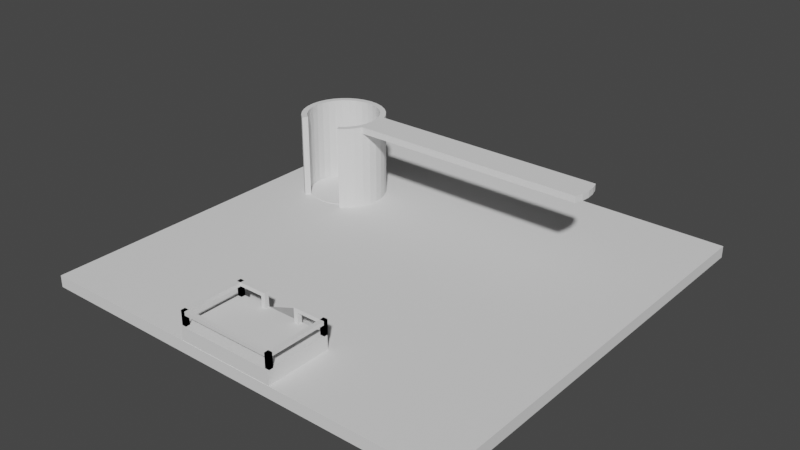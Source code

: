 # Source: testPlatformMovement.blend  (saved by Blender 2.81.16; exported with 4.5.12 LTS)
import bpy
from mathutils import Matrix  # noqa: F401  (used for matrix-valued properties, if any)

bpy.ops.wm.read_factory_settings(use_empty=True)
scene = bpy.context.scene
scene.name = 'Scene'

# ---- collections
col_collection = bpy.data.collections.new('Collection'); scene.collection.children.link(col_collection)

# ---- world
world_world = bpy.data.worlds.new('World'); scene.world = world_world
world_world.use_nodes = True; world_world.node_tree.nodes.clear()
_N = world_world.node_tree.nodes; _L = world_world.node_tree.links
n0 = _N.new('ShaderNodeOutputWorld'); n0.name = 'World Output'; n0.location = (300, 300)
n1 = _N.new('ShaderNodeBackground'); n1.name = 'Background'; n1.location = (10, 300)
n1.inputs[0].default_value = (0.05088, 0.05088, 0.05088, 1.0)
_L.new(n1.outputs[0], n0.inputs[0])
n0.is_active_output = True
world_world.color = (0.05088, 0.05088, 0.05088)
world_world.use_sun_shadow = False
world_world.sun_shadow_jitter_overblur = 0.0

# ---- meshes
me_plane = bpy.data.meshes.new('Plane')
me_plane.from_pydata([(-1.0, -1.0, 0.0), (1.0, -1.0, 0.0), (-1.0, 1.0, 0.0), (1.0, 1.0, 0.0), (-1.0, 1.0, -2.748), (-1.0, -1.0, -2.748), (1.0, -1.0, -2.748), (1.0, 1.0, -2.748), (-1.0, 1.0, 0.0), (-1.0, -1.0, 0.0), (1.0, -1.0, 0.0), (1.0, 1.0, 0.0), (-1.0, 1.0, -2.748), (-1.0, -1.0, -2.748), (1.0, -1.0, -2.748), (1.0, 1.0, -2.748)], [], [(0, 1, 3, 2), (5, 4, 7, 6), (0, 9, 10, 1), (3, 11, 8, 2), (6, 14, 13, 5), (4, 12, 15, 7), (11, 15, 12, 8), (9, 13, 14, 10), (10, 14, 15, 11), (8, 12, 13, 9), (7, 15, 14, 6), (5, 13, 12, 4), (1, 10, 11, 3), (2, 8, 9, 0)])
_uv = me_plane.uv_layers.new(name='UVMap')
_uv.uv.foreach_set('vector', [0.0, 0.0, 1.0, 0.0, 1.0, 1.0, 0.0, 1.0, 0.0, 0.0, 0.0, 1.0, 1.0, 1.0, 1.0, 0.0, 0.0, 0.0, 0.0, 0.0, 1.0, 0.0, 1.0, 0.0, 1.0, 1.0, 1.0, 1.0, 0.0, 1.0, 0.0, 1.0, 1.0, 0.0, 1.0, 0.0, 0.0, 0.0, 0.0, 0.0, 0.0, 1.0, 0.0, 1.0, 1.0, 1.0, 1.0, 1.0, 1.0, 1.0, 1.0, 1.0, 0.0, 1.0, 0.0, 1.0, 0.0, 0.0, 0.0, 0.0, 1.0, 0.0, 1.0, 0.0, 1.0, 0.0, 1.0, 0.0, 1.0, 1.0, 1.0, 1.0, 0.0, 1.0, 0.0, 1.0, 0.0, 0.0, 0.0, 0.0, 1.0, 1.0, 1.0, 1.0, 1.0, 0.0, 1.0, 0.0, 0.0, 0.0, 0.0, 0.0, 0.0, 1.0, 0.0, 1.0, 1.0, 0.0, 1.0, 0.0, 1.0, 1.0, 1.0, 1.0, 0.0, 1.0, 0.0, 1.0, 0.0, 0.0, 0.0, 0.0])
me_plane.use_remesh_fix_poles = True
me_plane.use_remesh_preserve_attributes = False
me_plane.use_mirror_vertex_groups = False
me_plane.update()
me_cube_002 = bpy.data.meshes.new('Cube.002')
me_cube_002.from_pydata([(11.48, -49.93, 0.0), (11.48, -49.93, 3.269), (11.48, -34.66, 0.0), (11.48, -34.66, 3.269), (-11.48, -49.93, 0.0), (-11.48, -49.93, 3.269), (-11.48, -34.66, 0.0), (-11.48, -34.66, 3.269), (-3.826, -34.66, 0.0), (3.826, -34.66, 0.0), (3.826, -34.66, 3.269), (-3.826, -34.66, 3.269), (3.826, -49.93, 0.0), (-3.826, -49.93, 0.0), (-3.826, -49.93, 3.269), (3.826, -49.93, 3.269), (-3.826, -28.35, 0.0), (3.826, -28.35, 0.0)], [], [(0, 2, 3, 1), (8, 6, 7, 11), (6, 4, 5, 7), (12, 0, 1, 15), (8, 13, 4, 6), (10, 15, 1, 3), (7, 5, 14, 11), (11, 14, 15, 10), (2, 0, 12, 9), (9, 12, 13, 8), (4, 13, 14, 5), (13, 12, 15, 14), (2, 9, 10, 3), (9, 10, 11, 8), (8, 16, 17, 9), (10, 17, 16, 11), (10, 9, 17), (16, 8, 11)])
_uv = me_cube_002.uv_layers.new(name='UVMap')
_uv.uv.foreach_set('vector', [0.375, 0.0, 0.375, 0.25, 0.625, 0.25, 0.625, 0.0, 0.375, 0.4167, 0.375, 0.5, 0.625, 0.5, 0.625, 0.4167, 0.375, 0.5, 0.375, 0.75, 0.625, 0.75, 0.625, 0.5, 0.375, 0.9167, 0.375, 1.0, 0.625, 1.0, 0.625, 0.9167, 0.2917, 0.5, 0.2917, 0.75, 0.375, 0.75, 0.375, 0.5, 0.7917, 0.5, 0.7917, 0.75, 0.875, 0.75, 0.875, 0.5, 0.625, 0.5, 0.625, 0.75, 0.7083, 0.75, 0.7083, 0.5, 0.7083, 0.5, 0.7083, 0.75, 0.7917, 0.75, 0.7917, 0.5, 0.125, 0.5, 0.125, 0.75, 0.2083, 0.75, 0.2083, 0.5, 0.2083, 0.5, 0.2083, 0.75, 0.2917, 0.75, 0.2917, 0.5, 0.375, 0.75, 0.375, 0.8333, 0.625, 0.8333, 0.625, 0.75, 0.375, 0.8333, 0.375, 0.9167, 0.625, 0.9167, 0.625, 0.8333, 0.375, 0.25, 0.375, 0.3333, 0.625, 0.3333, 0.625, 0.25, 0.375, 0.3333, 0.625, 0.3333, 0.625, 0.4167, 0.375, 0.4167, 0.375, 0.4167, 0.375, 0.4167, 0.375, 0.3333, 0.375, 0.3333, 0.625, 0.3333, 0.375, 0.3333, 0.375, 0.4167, 0.625, 0.4167, 0.0, 0.0, 0.0, 0.0, 0.0, 0.0, 0.0, 0.0, 0.0, 0.0, 0.0, 0.0])
me_cube_002.use_remesh_fix_poles = True
me_cube_002.use_remesh_preserve_attributes = False
me_cube_002.use_mirror_vertex_groups = False
me_cube_002.update()
me_cube_003 = bpy.data.meshes.new('Cube.003')
me_cube_003.from_pydata([(11.54, 7.53, 0.0), (11.54, 7.53, 3.302), (11.54, 6.531, 0.0), (11.54, 6.531, 3.302), (10.54, 7.53, 0.0), (10.54, 7.53, 3.302), (10.54, 6.531, 0.0), (10.54, 6.531, 3.302), (11.54, 7.53, 2.444), (11.54, 6.531, 2.444), (10.54, 6.531, 2.444), (10.54, 7.53, 2.444), (-11.54, 7.53, 0.0), (-11.54, 7.53, 3.302), (-11.54, 6.531, 0.0), (-11.54, 6.531, 3.302), (-10.54, 7.53, 0.0), (-10.54, 7.53, 3.302), (-10.54, 6.531, 0.0), (-10.54, 6.531, 3.302), (-11.54, 7.53, 2.444), (-11.54, 6.531, 2.444), (-10.54, 6.531, 2.444), (-10.54, 7.53, 2.444), (11.54, -7.53, 0.0), (11.54, -7.53, 3.302), (11.54, -6.531, 0.0), (11.54, -6.531, 3.302), (10.54, -7.53, 0.0), (10.54, -7.53, 3.302), (10.54, -6.531, 0.0), (10.54, -6.531, 3.302), (11.54, -7.53, 2.444), (11.54, -6.531, 2.444), (10.54, -6.531, 2.444), (10.54, -7.53, 2.444), (-11.54, -7.53, 0.0), (-11.54, -7.53, 3.302), (-11.54, -6.531, 0.0), (-11.54, -6.531, 3.302), (-10.54, -7.53, 0.0), (-10.54, -7.53, 3.302), (-10.54, -6.531, 0.0), (-10.54, -6.531, 3.302), (-11.54, -7.53, 2.444), (-11.54, -6.531, 2.444), (-10.54, -6.531, 2.444), (-10.54, -7.53, 2.444), (4.872, 7.53, 0.0), (4.872, 7.53, 3.302), (4.872, 6.531, 0.0), (4.872, 6.531, 3.302), (3.873, 7.53, 0.0), (3.873, 7.53, 3.302), (3.873, 6.531, 0.0), (3.873, 6.531, 3.302), (4.872, 7.53, 2.444), (4.872, 6.531, 2.444), (3.873, 6.531, 2.444), (3.873, 7.53, 2.444), (-11.54, 7.53, 0.0), (-11.54, 7.53, 3.302), (-11.54, 6.531, 0.0), (-11.54, 6.531, 3.302), (-10.54, 7.53, 0.0), (-10.54, 7.53, 3.302), (-10.54, 6.531, 0.0), (-10.54, 6.531, 3.302), (-11.54, 7.53, 2.444), (-11.54, 6.531, 2.444), (-10.54, 6.531, 2.444), (-10.54, 7.53, 2.444), (11.54, 7.53, 0.0), (11.54, 7.53, 3.302), (11.54, 6.531, 0.0), (11.54, 6.531, 3.302), (10.54, 7.53, 0.0), (10.54, 7.53, 3.302), (10.54, 6.531, 0.0), (10.54, 6.531, 3.302), (11.54, 7.53, 2.444), (11.54, 6.531, 2.444), (10.54, 6.531, 2.444), (10.54, 7.53, 2.444), (-11.54, -7.53, 0.0), (-11.54, -7.53, 3.302), (-11.54, -6.531, 0.0), (-11.54, -6.531, 3.302), (-10.54, -7.53, 0.0), (-10.54, -7.53, 3.302), (-10.54, -6.531, 0.0), (-10.54, -6.531, 3.302), (-11.54, -7.53, 2.444), (-11.54, -6.531, 2.444), (-10.54, -6.531, 2.444), (-10.54, -7.53, 2.444), (11.54, -7.53, 0.0), (11.54, -7.53, 3.302), (11.54, -6.531, 0.0), (11.54, -6.531, 3.302), (10.54, -7.53, 0.0), (10.54, -7.53, 3.302), (10.54, -6.531, 0.0), (10.54, -6.531, 3.302), (11.54, -7.53, 2.444), (11.54, -6.531, 2.444), (10.54, -6.531, 2.444), (10.54, -7.53, 2.444), (-4.872, 7.53, 0.0), (-4.872, 7.53, 3.302), (-4.872, 6.531, 0.0), (-4.872, 6.531, 3.302), (-3.873, 7.53, 0.0), (-3.873, 7.53, 3.302), (-3.873, 6.531, 0.0), (-3.873, 6.531, 3.302), (-4.872, 7.53, 2.444), (-4.872, 6.531, 2.444), (-3.873, 6.531, 2.444), (-3.873, 7.53, 2.444)], [], [(8, 1, 3, 9), (22, 94, 91, 19), (10, 7, 51, 57), (11, 5, 1, 8), (2, 6, 4, 0), (7, 3, 1, 5), (4, 11, 8, 0), (6, 10, 11, 4), (2, 9, 10, 6), (0, 8, 9, 2), (20, 21, 15, 13), (79, 103, 99, 75), (23, 20, 13, 17), (14, 12, 16, 18), (19, 17, 13, 15), (16, 12, 20, 23), (18, 16, 23, 22), (14, 18, 22, 21), (12, 14, 21, 20), (32, 33, 27, 25), (70, 94, 93, 69), (69, 93, 87, 63), (35, 32, 25, 29), (26, 24, 28, 30), (31, 29, 25, 27), (28, 24, 32, 35), (30, 28, 35, 34), (26, 30, 34, 33), (24, 26, 33, 32), (44, 37, 39, 45), (95, 94, 106, 107), (67, 63, 87, 91), (47, 41, 37, 44), (38, 42, 40, 36), (43, 39, 37, 41), (40, 47, 44, 36), (42, 46, 47, 40), (38, 45, 46, 42), (36, 44, 45, 38), (10, 57, 56, 11), (57, 51, 55, 58), (58, 55, 53, 59), (59, 53, 49, 56), (50, 54, 52, 48), (55, 51, 49, 53), (52, 59, 56, 48), (54, 58, 59, 52), (50, 57, 58, 54), (48, 56, 57, 50), (5, 11, 56, 49), (7, 5, 49, 51), (68, 69, 63, 61), (46, 106, 103, 43), (70, 117, 111, 67), (71, 68, 61, 65), (62, 60, 64, 66), (67, 65, 61, 63), (64, 60, 68, 71), (66, 64, 71, 70), (62, 66, 70, 69), (60, 62, 69, 68), (80, 73, 75, 81), (81, 75, 99, 105), (82, 79, 77, 83), (83, 77, 73, 80), (74, 78, 76, 72), (79, 75, 73, 77), (76, 83, 80, 72), (78, 82, 83, 76), (74, 81, 82, 78), (72, 80, 81, 74), (92, 85, 87, 93), (34, 31, 79, 82), (82, 81, 105, 106), (95, 89, 85, 92), (86, 90, 88, 84), (91, 87, 85, 89), (88, 95, 92, 84), (90, 94, 95, 88), (86, 93, 94, 90), (84, 92, 93, 86), (104, 105, 99, 97), (89, 101, 103, 91), (95, 107, 101, 89), (107, 104, 97, 101), (98, 96, 100, 102), (103, 101, 97, 99), (100, 96, 104, 107), (102, 100, 107, 106), (98, 102, 106, 105), (96, 98, 105, 104), (70, 71, 116, 117), (117, 118, 115, 111), (118, 119, 113, 115), (119, 116, 109, 113), (110, 108, 112, 114), (115, 113, 109, 111), (112, 108, 116, 119), (114, 112, 119, 118), (110, 114, 118, 117), (108, 110, 117, 116), (65, 109, 116, 71), (67, 111, 109, 65)])
_uv = me_cube_003.uv_layers.new(name='UVMap')
_uv.uv.foreach_set('vector', [0.56, 0.0, 0.625, 0.0, 0.625, 0.25, 0.56, 0.25, 0.0, 0.0, 0.0, 0.0, 0.0, 0.0, 0.0, 0.0, 0.56, 0.5, 0.625, 0.5, 0.625, 0.25, 0.56, 0.25, 0.56, 0.75, 0.625, 0.75, 0.625, 1.0, 0.56, 1.0, 0.125, 0.5, 0.375, 0.5, 0.375, 0.75, 0.125, 0.75, 0.625, 0.5, 0.875, 0.5, 0.875, 0.75, 0.625, 0.75, 0.375, 0.75, 0.56, 0.75, 0.56, 1.0, 0.375, 1.0, 0.375, 0.5, 0.56, 0.5, 0.56, 0.75, 0.375, 0.75, 0.375, 0.25, 0.56, 0.25, 0.56, 0.5, 0.375, 0.5, 0.375, 0.0, 0.56, 0.0, 0.56, 0.25, 0.375, 0.25, 0.56, 0.0, 0.56, 0.25, 0.625, 0.25, 0.625, 0.0, 0.625, 0.5, 0.625, 0.5, 0.875, 0.5, 0.625, 0.25, 0.56, 0.75, 0.56, 1.0, 0.625, 1.0, 0.625, 0.75, 0.125, 0.5, 0.125, 0.75, 0.375, 0.75, 0.375, 0.5, 0.625, 0.5, 0.625, 0.75, 0.875, 0.75, 0.875, 0.5, 0.375, 0.75, 0.375, 1.0, 0.56, 1.0, 0.56, 0.75, 0.375, 0.5, 0.375, 0.75, 0.56, 0.75, 0.56, 0.5, 0.375, 0.25, 0.375, 0.5, 0.56, 0.5, 0.56, 0.25, 0.375, 0.0, 0.375, 0.25, 0.56, 0.25, 0.56, 0.0, 0.56, 0.0, 0.56, 0.25, 0.625, 0.25, 0.625, 0.0, 0.56, 0.5, 0.56, 0.5, 0.56, 0.25, 0.56, 0.25, 0.56, 0.25, 0.56, 0.25, 0.625, 0.25, 0.625, 0.25, 0.56, 0.75, 0.56, 1.0, 0.625, 1.0, 0.625, 0.75, 0.125, 0.5, 0.125, 0.75, 0.375, 0.75, 0.375, 0.5, 0.625, 0.5, 0.625, 0.75, 0.875, 0.75, 0.875, 0.5, 0.375, 0.75, 0.375, 1.0, 0.56, 1.0, 0.56, 0.75, 0.375, 0.5, 0.375, 0.75, 0.56, 0.75, 0.56, 0.5, 0.375, 0.25, 0.375, 0.5, 0.56, 0.5, 0.56, 0.25, 0.375, 0.0, 0.375, 0.25, 0.56, 0.25, 0.56, 0.0, 0.56, 0.0, 0.625, 0.0, 0.625, 0.25, 0.56, 0.25, 0.56, 0.75, 0.56, 0.5, 0.56, 0.5, 0.56, 0.75, 0.625, 0.5, 0.625, 0.25, 0.875, 0.5, 0.625, 0.5, 0.56, 0.75, 0.625, 0.75, 0.625, 1.0, 0.56, 1.0, 0.125, 0.5, 0.375, 0.5, 0.375, 0.75, 0.125, 0.75, 0.625, 0.5, 0.875, 0.5, 0.875, 0.75, 0.625, 0.75, 0.375, 0.75, 0.56, 0.75, 0.56, 1.0, 0.375, 1.0, 0.375, 0.5, 0.56, 0.5, 0.56, 0.75, 0.375, 0.75, 0.375, 0.25, 0.56, 0.25, 0.56, 0.5, 0.375, 0.5, 0.375, 0.0, 0.56, 0.0, 0.56, 0.25, 0.375, 0.25, 0.56, 0.5, 0.56, 0.25, 0.56, 0.0, 0.56, 0.75, 0.56, 0.25, 0.625, 0.25, 0.625, 0.5, 0.56, 0.5, 0.56, 0.5, 0.625, 0.5, 0.625, 0.75, 0.56, 0.75, 0.56, 0.75, 0.625, 0.75, 0.625, 1.0, 0.56, 1.0, 0.125, 0.5, 0.375, 0.5, 0.375, 0.75, 0.125, 0.75, 0.625, 0.5, 0.875, 0.5, 0.875, 0.75, 0.625, 0.75, 0.375, 0.75, 0.56, 0.75, 0.56, 1.0, 0.375, 1.0, 0.375, 0.5, 0.56, 0.5, 0.56, 0.75, 0.375, 0.75, 0.375, 0.25, 0.56, 0.25, 0.56, 0.5, 0.375, 0.5, 0.375, 0.0, 0.56, 0.0, 0.56, 0.25, 0.375, 0.25, 0.625, 0.75, 0.56, 0.75, 0.56, 1.0, 0.625, 1.0, 0.625, 0.5, 0.625, 0.75, 0.875, 0.75, 0.625, 0.25, 0.56, 0.0, 0.56, 0.25, 0.625, 0.25, 0.625, 0.0, 0.0, 0.0, 0.0, 0.0, 0.0, 0.0, 0.0, 0.0, 0.56, 0.5, 0.56, 0.25, 0.625, 0.25, 0.625, 0.5, 0.56, 0.75, 0.56, 1.0, 0.625, 1.0, 0.625, 0.75, 0.125, 0.5, 0.125, 0.75, 0.375, 0.75, 0.375, 0.5, 0.625, 0.5, 0.625, 0.75, 0.875, 0.75, 0.875, 0.5, 0.375, 0.75, 0.375, 1.0, 0.56, 1.0, 0.56, 0.75, 0.375, 0.5, 0.375, 0.75, 0.56, 0.75, 0.56, 0.5, 0.375, 0.25, 0.375, 0.5, 0.56, 0.5, 0.56, 0.25, 0.375, 0.0, 0.375, 0.25, 0.56, 0.25, 0.56, 0.0, 0.56, 0.0, 0.625, 0.0, 0.625, 0.25, 0.56, 0.25, 0.56, 0.25, 0.625, 0.25, 0.625, 0.25, 0.56, 0.25, 0.56, 0.5, 0.625, 0.5, 0.625, 0.75, 0.56, 0.75, 0.56, 0.75, 0.625, 0.75, 0.625, 1.0, 0.56, 1.0, 0.125, 0.5, 0.375, 0.5, 0.375, 0.75, 0.125, 0.75, 0.625, 0.5, 0.875, 0.5, 0.875, 0.75, 0.625, 0.75, 0.375, 0.75, 0.56, 0.75, 0.56, 1.0, 0.375, 1.0, 0.375, 0.5, 0.56, 0.5, 0.56, 0.75, 0.375, 0.75, 0.375, 0.25, 0.56, 0.25, 0.56, 0.5, 0.375, 0.5, 0.375, 0.0, 0.56, 0.0, 0.56, 0.25, 0.375, 0.25, 0.56, 0.0, 0.625, 0.0, 0.625, 0.25, 0.56, 0.25, 0.0, 0.0, 0.0, 0.0, 0.625, 0.5, 0.56, 0.5, 0.56, 0.5, 0.56, 0.25, 0.56, 0.25, 0.56, 0.5, 0.56, 0.75, 0.625, 0.75, 0.625, 1.0, 0.56, 1.0, 0.125, 0.5, 0.375, 0.5, 0.375, 0.75, 0.125, 0.75, 0.625, 0.5, 0.875, 0.5, 0.875, 0.75, 0.625, 0.75, 0.375, 0.75, 0.56, 0.75, 0.56, 1.0, 0.375, 1.0, 0.375, 0.5, 0.56, 0.5, 0.56, 0.75, 0.375, 0.75, 0.375, 0.25, 0.56, 0.25, 0.56, 0.5, 0.375, 0.5, 0.375, 0.0, 0.56, 0.0, 0.56, 0.25, 0.375, 0.25, 0.56, 0.0, 0.56, 0.25, 0.625, 0.25, 0.625, 0.0, 0.625, 0.75, 0.625, 0.75, 0.625, 0.5, 0.625, 0.5, 0.56, 0.75, 0.56, 0.75, 0.625, 0.75, 0.625, 0.75, 0.56, 0.75, 0.56, 1.0, 0.625, 1.0, 0.625, 0.75, 0.125, 0.5, 0.125, 0.75, 0.375, 0.75, 0.375, 0.5, 0.625, 0.5, 0.625, 0.75, 0.875, 0.75, 0.875, 0.5, 0.375, 0.75, 0.375, 1.0, 0.56, 1.0, 0.56, 0.75, 0.375, 0.5, 0.375, 0.75, 0.56, 0.75, 0.56, 0.5, 0.375, 0.25, 0.375, 0.5, 0.56, 0.5, 0.56, 0.25, 0.375, 0.0, 0.375, 0.25, 0.56, 0.25, 0.56, 0.0, 0.56, 0.5, 0.56, 0.75, 0.56, 0.0, 0.56, 0.25, 0.56, 0.25, 0.56, 0.5, 0.625, 0.5, 0.625, 0.25, 0.56, 0.5, 0.56, 0.75, 0.625, 0.75, 0.625, 0.5, 0.56, 0.75, 0.56, 1.0, 0.625, 1.0, 0.625, 0.75, 0.125, 0.5, 0.125, 0.75, 0.375, 0.75, 0.375, 0.5, 0.625, 0.5, 0.625, 0.75, 0.875, 0.75, 0.875, 0.5, 0.375, 0.75, 0.375, 1.0, 0.56, 1.0, 0.56, 0.75, 0.375, 0.5, 0.375, 0.75, 0.56, 0.75, 0.56, 0.5, 0.375, 0.25, 0.375, 0.5, 0.56, 0.5, 0.56, 0.25, 0.375, 0.0, 0.375, 0.25, 0.56, 0.25, 0.56, 0.0, 0.625, 0.75, 0.625, 1.0, 0.56, 1.0, 0.56, 0.75, 0.625, 0.5, 0.625, 0.25, 0.875, 0.75, 0.625, 0.75])
me_cube_003.use_remesh_fix_poles = True
me_cube_003.use_remesh_preserve_attributes = False
me_cube_003.use_mirror_vertex_groups = False
me_cube_003.update()
me_cylinder = bpy.data.meshes.new('Cylinder')
me_cylinder.from_pydata([(-5.352e-08, 0.8598, 0.0), (-5.352e-08, 0.8598, 2.0), (0.1677, 0.8433, 0.0), (0.1677, 0.8433, 2.0), (0.329, 0.7944, 0.0), (0.329, 0.7944, 2.0), (0.4777, 0.7149, 0.0), (0.4777, 0.7149, 2.0), (0.608, 0.608, 0.0), (0.608, 0.608, 2.0), (0.7149, 0.4777, 0.0), (0.7149, 0.4777, 2.0), (0.7944, 0.329, 0.0), (0.7944, 0.329, 2.0), (0.8433, 0.1677, 0.0), (0.8433, 0.1677, 2.0), (0.8598, 5.399e-08, 0.0), (0.8598, 5.399e-08, 2.0), (0.8433, -0.1677, 0.0), (0.8433, -0.1677, 2.0), (0.7944, -0.329, 0.0), (0.7944, -0.329, 2.0), (0.7149, -0.4777, 0.0), (0.7149, -0.4777, 2.0), (0.608, -0.608, 0.0), (0.608, -0.608, 2.0), (0.4777, -0.7149, 0.0), (0.4777, -0.7149, 2.0), (-1.0, 9.656e-07, 1.845), (-0.9808, -0.1951, 1.845), (-0.9239, -0.3827, 1.845), (-0.8315, -0.5556, 1.845), (-0.7071, -0.7071, 1.845), (-0.5556, -0.8315, 1.845), (0.5556, -0.8315, 1.845), (0.7071, -0.7071, 1.845), (0.8315, -0.5556, 1.845), (0.9239, -0.3827, 1.845), (-0.4777, -0.7149, 0.0), (-0.4777, -0.7149, 2.0), (-0.608, -0.608, 0.0), (-0.608, -0.608, 2.0), (-0.7149, -0.4777, 0.0), (-0.7149, -0.4777, 2.0), (-0.7944, -0.329, 0.0), (-0.7944, -0.329, 2.0), (-0.8433, -0.1677, 0.0), (-0.8433, -0.1677, 2.0), (-0.8598, 8.376e-07, 0.0), (-0.8598, 8.376e-07, 2.0), (-0.8433, 0.1677, 0.0), (-0.8433, 0.1677, 2.0), (-0.7944, 0.329, 0.0), (-0.7944, 0.329, 2.0), (-0.7149, 0.4777, 0.0), (-0.7149, 0.4777, 2.0), (-0.608, 0.608, 0.0), (-0.608, 0.608, 2.0), (-0.4777, 0.7149, 0.0), (-0.4777, 0.7149, 2.0), (-0.329, 0.7944, 0.0), (-0.329, 0.7944, 2.0), (-0.1677, 0.8433, 0.0), (-0.1677, 0.8433, 2.0), (0.0, 1.0, 0.0), (0.1951, 0.9808, 0.0), (0.1951, 0.9808, 2.0), (0.0, 1.0, 2.0), (0.3827, 0.9239, 0.0), (0.3827, 0.9239, 2.0), (0.5556, 0.8315, 0.0), (0.5556, 0.8315, 2.0), (0.7071, 0.7071, 0.0), (0.7071, 0.7071, 2.0), (0.8315, 0.5556, 0.0), (0.8315, 0.5556, 2.0), (0.9239, 0.3827, 0.0), (0.9239, 0.3827, 2.0), (0.9808, 0.1951, 0.0), (0.9808, 0.1951, 2.0), (1.0, 7.55e-08, 0.0), (1.0, 7.55e-08, 2.0), (0.9808, -0.1951, 0.0), (0.9808, -0.1951, 2.0), (0.9239, -0.3827, 0.0), (0.9239, -0.3827, 2.0), (0.8315, -0.5556, 0.0), (0.8315, -0.5556, 2.0), (0.7071, -0.7071, 0.0), (0.7071, -0.7071, 2.0), (0.5556, -0.8315, 0.0), (0.5556, -0.8315, 2.0), (0.9808, -0.1951, 1.845), (1.0, 7.55e-08, 1.845), (0.9808, 0.1951, 1.845), (0.9239, 0.3827, 1.845), (0.8315, 0.5556, 1.845), (0.7071, 0.7071, 1.845), (0.5556, 0.8315, 1.845), (0.3827, 0.9239, 1.845), (0.1951, 0.9808, 1.845), (0.0, 1.0, 1.845), (-0.5556, -0.8315, 0.0), (-0.5556, -0.8315, 2.0), (-0.7071, -0.7071, 0.0), (-0.7071, -0.7071, 2.0), (-0.8315, -0.5556, 0.0), (-0.8315, -0.5556, 2.0), (-0.9239, -0.3827, 0.0), (-0.9239, -0.3827, 2.0), (-0.9808, -0.1951, 0.0), (-0.9808, -0.1951, 2.0), (-1.0, 9.656e-07, 0.0), (-1.0, 9.656e-07, 2.0), (-0.9808, 0.1951, 0.0), (-0.9808, 0.1951, 2.0), (-0.9239, 0.3827, 0.0), (-0.9239, 0.3827, 2.0), (-0.8315, 0.5556, 0.0), (-0.8315, 0.5556, 2.0), (-0.7071, 0.7071, 0.0), (-0.7071, 0.7071, 2.0), (-0.5556, 0.8315, 0.0), (-0.5556, 0.8315, 2.0), (-0.3827, 0.9239, 0.0), (-0.3827, 0.9239, 2.0), (-0.1951, 0.9808, 0.0), (-0.1951, 0.9808, 2.0), (-0.9808, 0.1951, 1.845), (-0.9239, 0.3827, 1.845), (-0.8315, 0.5556, 1.845), (-0.7071, 0.7071, 1.845), (-0.5556, 0.8315, 1.845), (-0.3827, 0.9239, 1.845), (-0.1951, 0.9808, 1.845), (0.4777, 0.7149, 1.845), (0.608, 0.608, 1.845), (0.7149, 0.4777, 1.845), (0.7944, 0.329, 1.845), (0.8433, 0.1677, 1.845), (0.8598, 5.399e-08, 1.845), (0.8433, -0.1677, 1.845), (0.7944, -0.329, 1.845), (0.7149, -0.4777, 1.845), (0.608, -0.608, 1.845), (0.4777, -0.7149, 1.845), (-0.4777, -0.7149, 1.845), (-0.608, -0.608, 1.845), (-0.7149, -0.4777, 1.845), (-0.7944, -0.329, 1.845), (-0.8433, -0.1677, 1.845), (-0.8598, 8.376e-07, 1.845), (-0.8433, 0.1677, 1.845), (-0.7944, 0.329, 1.845), (-0.7149, 0.4777, 1.845), (-0.608, 0.608, 1.845), (-0.4777, 0.7149, 1.845), (-0.329, 0.7944, 1.845), (-0.1677, 0.8433, 1.845), (-5.352e-08, 0.8598, 1.845), (0.1677, 0.8433, 1.845), (0.329, 0.7944, 1.845), (6.674, 0.1951, 2.0), (6.618, 0.3827, 2.0), (6.694, 5.536e-07, 2.0), (6.674, -0.1951, 2.0), (6.618, -0.3827, 2.0), (6.618, -0.3827, 1.845), (6.674, -0.1951, 1.845), (6.694, 5.536e-07, 1.845), (6.674, 0.1951, 1.845), (6.618, 0.3827, 1.845)], [], [(101, 67, 66, 100), (100, 66, 69, 99), (99, 69, 71, 98), (98, 71, 73, 97), (97, 73, 75, 96), (96, 75, 77, 95), (85, 37, 167, 166), (92, 93, 169, 168), (37, 92, 168, 167), (94, 95, 171, 170), (37, 85, 87, 36), (36, 87, 89, 35), (35, 89, 91, 34), (58, 60, 157, 156), (60, 62, 158, 157), (62, 0, 159, 158), (0, 2, 160, 159), (2, 4, 161, 160), (4, 6, 135, 161), (33, 103, 105, 32), (32, 105, 107, 31), (31, 107, 109, 30), (30, 109, 111, 29), (29, 111, 113, 28), (28, 113, 115, 128), (128, 115, 117, 129), (129, 117, 119, 130), (130, 119, 121, 131), (131, 121, 123, 132), (132, 123, 125, 133), (136, 137, 11, 9), (133, 125, 127, 134), (134, 127, 67, 101), (135, 136, 9, 7), (2, 0, 64, 65), (1, 3, 66, 67), (4, 2, 65, 68), (3, 5, 69, 66), (6, 4, 68, 70), (5, 7, 71, 69), (8, 6, 70, 72), (7, 9, 73, 71), (10, 8, 72, 74), (9, 11, 75, 73), (12, 10, 74, 76), (11, 13, 77, 75), (14, 12, 76, 78), (13, 15, 79, 77), (16, 14, 78, 80), (15, 17, 81, 79), (18, 16, 80, 82), (17, 19, 83, 81), (20, 18, 82, 84), (19, 21, 85, 83), (22, 20, 84, 86), (21, 23, 87, 85), (24, 22, 86, 88), (23, 25, 89, 87), (26, 24, 88, 90), (25, 27, 91, 89), (26, 90, 34, 145), (102, 38, 146, 33), (38, 40, 147, 146), (40, 42, 148, 147), (42, 44, 149, 148), (44, 46, 150, 149), (46, 48, 151, 150), (48, 50, 152, 151), (50, 52, 153, 152), (52, 54, 154, 153), (54, 56, 155, 154), (56, 58, 156, 155), (40, 38, 102, 104), (39, 41, 105, 103), (42, 40, 104, 106), (41, 43, 107, 105), (44, 42, 106, 108), (43, 45, 109, 107), (46, 44, 108, 110), (45, 47, 111, 109), (48, 46, 110, 112), (47, 49, 113, 111), (50, 48, 112, 114), (49, 51, 115, 113), (52, 50, 114, 116), (51, 53, 117, 115), (54, 52, 116, 118), (53, 55, 119, 117), (56, 54, 118, 120), (55, 57, 121, 119), (58, 56, 120, 122), (57, 59, 123, 121), (60, 58, 122, 124), (59, 61, 125, 123), (62, 60, 124, 126), (61, 63, 127, 125), (0, 62, 126, 64), (63, 1, 67, 127), (137, 138, 13, 11), (138, 139, 15, 13), (139, 140, 17, 15), (140, 141, 19, 17), (141, 142, 21, 19), (142, 143, 23, 21), (143, 144, 25, 23), (144, 145, 27, 25), (145, 34, 91, 27), (146, 147, 41, 39), (33, 146, 39, 103), (147, 148, 43, 41), (148, 149, 45, 43), (149, 150, 47, 45), (150, 151, 49, 47), (151, 152, 51, 49), (152, 153, 53, 51), (153, 154, 55, 53), (154, 155, 57, 55), (155, 156, 59, 57), (156, 157, 61, 59), (157, 158, 63, 61), (158, 159, 1, 63), (159, 160, 3, 1), (160, 161, 5, 3), (161, 135, 7, 5), (24, 26, 145, 144), (22, 24, 144, 143), (20, 22, 143, 142), (18, 20, 142, 141), (16, 18, 141, 140), (14, 16, 140, 139), (12, 14, 139, 138), (10, 12, 138, 137), (6, 8, 136, 135), (126, 134, 101, 64), (124, 133, 134, 126), (8, 10, 137, 136), (122, 132, 133, 124), (120, 131, 132, 122), (118, 130, 131, 120), (116, 129, 130, 118), (114, 128, 129, 116), (112, 28, 128, 114), (110, 29, 28, 112), (108, 30, 29, 110), (106, 31, 30, 108), (104, 32, 31, 106), (102, 33, 32, 104), (88, 35, 34, 90), (86, 36, 35, 88), (84, 37, 36, 86), (82, 92, 37, 84), (80, 93, 92, 82), (78, 94, 93, 80), (76, 95, 94, 78), (74, 96, 95, 76), (72, 97, 96, 74), (70, 98, 97, 72), (68, 99, 98, 70), (65, 100, 99, 68), (64, 101, 100, 65), (171, 163, 162, 170), (170, 162, 164, 169), (169, 164, 165, 168), (168, 165, 166, 167), (83, 85, 166, 165), (81, 83, 165, 164), (95, 77, 163, 171), (93, 94, 170, 169), (79, 81, 164, 162), (77, 79, 162, 163)])
_uv = me_cylinder.uv_layers.new(name='UVMap')
_uv.uv.foreach_set('vector', [1.0, 0.9612, 1.0, 1.0, 0.9688, 1.0, 0.9688, 0.9612, 0.9688, 0.9612, 0.9688, 1.0, 0.9375, 1.0, 0.9375, 0.9612, 0.9375, 0.9612, 0.9375, 1.0, 0.9062, 1.0, 0.9062, 0.9612, 0.9062, 0.9612, 0.9062, 1.0, 0.875, 1.0, 0.875, 0.9612, 0.875, 0.9612, 0.875, 1.0, 0.8438, 1.0, 0.8438, 0.9612, 0.8438, 0.9612, 0.8438, 1.0, 0.8125, 1.0, 0.8125, 0.9612, 0.6875, 1.0, 0.6875, 0.9612, 0.6875, 0.9612, 0.6875, 1.0, 0.7188, 0.9612, 0.75, 0.9612, 0.75, 0.9612, 0.7188, 0.9612, 0.6875, 0.9612, 0.7188, 0.9612, 0.7188, 0.9612, 0.6875, 0.9612, 0.7812, 0.9612, 0.8125, 0.9612, 0.8125, 0.9612, 0.7812, 0.9612, 0.6875, 0.9612, 0.6875, 1.0, 0.6562, 1.0, 0.6562, 0.9612, 0.6562, 0.9612, 0.6562, 1.0, 0.625, 1.0, 0.625, 0.9612, 0.625, 0.9612, 0.625, 1.0, 0.5938, 1.0, 0.5938, 0.9612, 0.6354, 0.4216, 0.671, 0.4407, 0.2099, 0.4407, 0.1742, 0.4216, 0.671, 0.4407, 0.7097, 0.4524, 0.2486, 0.4524, 0.2099, 0.4407, 0.7097, 0.4524, 0.75, 0.4564, 0.2888, 0.4564, 0.2486, 0.4524, 0.75, 0.4564, 0.7903, 0.4524, 0.3291, 0.4524, 0.2888, 0.4564, 0.7903, 0.4524, 0.829, 0.4407, 0.3678, 0.4407, 0.3291, 0.4524, 0.829, 0.4407, 0.8646, 0.4216, 0.4035, 0.4216, 0.3678, 0.4407, 0.4062, 0.9612, 0.4062, 1.0, 0.375, 1.0, 0.375, 0.9612, 0.375, 0.9612, 0.375, 1.0, 0.3438, 1.0, 0.3438, 0.9612, 0.3438, 0.9612, 0.3438, 1.0, 0.3125, 1.0, 0.3125, 0.9612, 0.3125, 0.9612, 0.3125, 1.0, 0.2812, 1.0, 0.2812, 0.9612, 0.2812, 0.9612, 0.2812, 1.0, 0.25, 1.0, 0.25, 0.9612, 0.25, 0.9612, 0.25, 1.0, 0.2188, 1.0, 0.2188, 0.9612, 0.2188, 0.9612, 0.2188, 1.0, 0.1875, 1.0, 0.1875, 0.9612, 0.1875, 0.9612, 0.1875, 1.0, 0.1562, 1.0, 0.1562, 0.9612, 0.1562, 0.9612, 0.1562, 1.0, 0.125, 1.0, 0.125, 0.9612, 0.125, 0.9612, 0.125, 1.0, 0.09375, 1.0, 0.09375, 0.9612, 0.09375, 0.9612, 0.09375, 1.0, 0.0625, 1.0, 0.0625, 0.9612, 0.4348, 0.3959, 0.4604, 0.3646, 0.4216, 0.3646, 0.3959, 0.3959, 0.0625, 0.9612, 0.0625, 1.0, 0.03125, 1.0, 0.03125, 0.9612, 0.03125, 0.9612, 0.03125, 1.0, 0.0, 1.0, 0.0, 0.9612, 0.4035, 0.4216, 0.4348, 0.3959, 0.3959, 0.3959, 0.3646, 0.4216, 0.7903, 0.4524, 0.75, 0.4564, 0.75, 0.49, 0.7968, 0.4854, 0.25, 0.4564, 0.2903, 0.4524, 0.2968, 0.4854, 0.25, 0.49, 0.829, 0.4407, 0.7903, 0.4524, 0.7968, 0.4854, 0.8418, 0.4717, 0.2903, 0.4524, 0.329, 0.4407, 0.3418, 0.4717, 0.2968, 0.4854, 0.8646, 0.4216, 0.829, 0.4407, 0.8418, 0.4717, 0.8833, 0.4496, 0.329, 0.4407, 0.3646, 0.4216, 0.3833, 0.4496, 0.3418, 0.4717, 0.8959, 0.3959, 0.8646, 0.4216, 0.8833, 0.4496, 0.9197, 0.4197, 0.3646, 0.4216, 0.3959, 0.3959, 0.4197, 0.4197, 0.3833, 0.4496, 0.9216, 0.3646, 0.8959, 0.3959, 0.9197, 0.4197, 0.9496, 0.3833, 0.3959, 0.3959, 0.4216, 0.3646, 0.4496, 0.3833, 0.4197, 0.4197, 0.9407, 0.329, 0.9216, 0.3646, 0.9496, 0.3833, 0.9717, 0.3418, 0.4216, 0.3646, 0.4407, 0.329, 0.4717, 0.3418, 0.4496, 0.3833, 0.9524, 0.2903, 0.9407, 0.329, 0.9717, 0.3418, 0.9854, 0.2968, 0.4407, 0.329, 0.4524, 0.2903, 0.4854, 0.2968, 0.4717, 0.3418, 0.9564, 0.25, 0.9524, 0.2903, 0.9854, 0.2968, 0.99, 0.25, 0.4524, 0.2903, 0.4564, 0.25, 0.49, 0.25, 0.4854, 0.2968, 0.9524, 0.2097, 0.9564, 0.25, 0.99, 0.25, 0.9854, 0.2032, 0.4564, 0.25, 0.4524, 0.2097, 0.4854, 0.2032, 0.49, 0.25, 0.9407, 0.171, 0.9524, 0.2097, 0.9854, 0.2032, 0.9717, 0.1582, 0.4524, 0.2097, 0.4407, 0.171, 0.4717, 0.1582, 0.4854, 0.2032, 0.9216, 0.1354, 0.9407, 0.171, 0.9717, 0.1582, 0.9496, 0.1167, 0.4407, 0.171, 0.4216, 0.1354, 0.4496, 0.1167, 0.4717, 0.1582, 0.8959, 0.1041, 0.9216, 0.1354, 0.9496, 0.1167, 0.9197, 0.08029, 0.4216, 0.1354, 0.3959, 0.1041, 0.4197, 0.08029, 0.4496, 0.1167, 0.8646, 0.07842, 0.8959, 0.1041, 0.9197, 0.08029, 0.8833, 0.05045, 0.3959, 0.1041, 0.3646, 0.07842, 0.3833, 0.05045, 0.4197, 0.08029, 0.8646, 0.07842, 0.5938, 0.5, 0.3997, 0.08537, 0.4035, 0.07842, 0.6167, 0.05045, 0.6354, 0.07842, 0.1742, 0.07842, 0.1555, 0.05045, 0.6354, 0.07842, 0.6041, 0.1041, 0.1429, 0.1041, 0.1742, 0.07842, 0.6041, 0.1041, 0.5784, 0.1354, 0.1173, 0.1354, 0.1429, 0.1041, 0.5784, 0.1354, 0.5593, 0.171, 0.09819, 0.171, 0.1173, 0.1354, 0.5593, 0.171, 0.5476, 0.2097, 0.08645, 0.2097, 0.09819, 0.171, 0.5476, 0.2097, 0.5436, 0.25, 0.08248, 0.25, 0.08645, 0.2097, 0.5436, 0.25, 0.5476, 0.2903, 0.08645, 0.2903, 0.08248, 0.25, 0.5476, 0.2903, 0.5593, 0.329, 0.09819, 0.329, 0.08645, 0.2903, 0.5593, 0.329, 0.5784, 0.3646, 0.1173, 0.3646, 0.09819, 0.329, 0.5784, 0.3646, 0.6041, 0.3959, 0.1429, 0.3959, 0.1173, 0.3646, 0.6041, 0.3959, 0.6354, 0.4216, 0.1742, 0.4216, 0.1429, 0.3959, 0.6041, 0.1041, 0.6354, 0.07842, 0.6167, 0.05045, 0.5803, 0.08029, 0.1354, 0.07842, 0.1041, 0.1041, 0.08029, 0.08029, 0.1167, 0.05045, 0.5784, 0.1354, 0.6041, 0.1041, 0.5803, 0.08029, 0.5504, 0.1167, 0.1041, 0.1041, 0.07842, 0.1354, 0.05045, 0.1167, 0.08029, 0.08029, 0.5593, 0.171, 0.5784, 0.1354, 0.5504, 0.1167, 0.5283, 0.1582, 0.07842, 0.1354, 0.05935, 0.171, 0.02827, 0.1582, 0.05045, 0.1167, 0.5476, 0.2097, 0.5593, 0.171, 0.5283, 0.1582, 0.5146, 0.2032, 0.05935, 0.171, 0.04761, 0.2097, 0.01461, 0.2032, 0.02827, 0.1582, 0.5436, 0.25, 0.5476, 0.2097, 0.5146, 0.2032, 0.51, 0.25, 0.04761, 0.2097, 0.04364, 0.25, 0.01, 0.25, 0.01461, 0.2032, 0.5476, 0.2903, 0.5436, 0.25, 0.51, 0.25, 0.5146, 0.2968, 0.04364, 0.25, 0.04761, 0.2903, 0.01461, 0.2968, 0.01, 0.25, 0.5593, 0.329, 0.5476, 0.2903, 0.5146, 0.2968, 0.5283, 0.3418, 0.04761, 0.2903, 0.05935, 0.329, 0.02827, 0.3418, 0.01461, 0.2968, 0.5784, 0.3646, 0.5593, 0.329, 0.5283, 0.3418, 0.5504, 0.3833, 0.05935, 0.329, 0.07842, 0.3646, 0.05045, 0.3833, 0.02827, 0.3418, 0.6041, 0.3959, 0.5784, 0.3646, 0.5504, 0.3833, 0.5803, 0.4197, 0.07842, 0.3646, 0.1041, 0.3959, 0.08029, 0.4197, 0.05045, 0.3833, 0.6354, 0.4216, 0.6041, 0.3959, 0.5803, 0.4197, 0.6167, 0.4496, 0.1041, 0.3959, 0.1354, 0.4216, 0.1167, 0.4496, 0.08029, 0.4197, 0.671, 0.4407, 0.6354, 0.4216, 0.6167, 0.4496, 0.6582, 0.4717, 0.1354, 0.4216, 0.171, 0.4407, 0.1582, 0.4717, 0.1167, 0.4496, 0.7097, 0.4524, 0.671, 0.4407, 0.6582, 0.4717, 0.7032, 0.4854, 0.171, 0.4407, 0.2097, 0.4524, 0.2032, 0.4854, 0.1582, 0.4717, 0.75, 0.4564, 0.7097, 0.4524, 0.7032, 0.4854, 0.75, 0.49, 0.2097, 0.4524, 0.25, 0.4564, 0.25, 0.49, 0.2032, 0.4854, 0.4604, 0.3646, 0.4795, 0.329, 0.4407, 0.329, 0.4216, 0.3646, 0.4795, 0.329, 0.4912, 0.2903, 0.4524, 0.2903, 0.4407, 0.329, 0.4912, 0.2903, 0.4952, 0.25, 0.4564, 0.25, 0.4524, 0.2903, 0.4952, 0.25, 0.4912, 0.2097, 0.4524, 0.2097, 0.4564, 0.25, 0.4912, 0.2097, 0.4795, 0.171, 0.4407, 0.171, 0.4524, 0.2097, 0.4795, 0.171, 0.4604, 0.1354, 0.4216, 0.1354, 0.4407, 0.171, 0.4604, 0.1354, 0.4348, 0.1041, 0.3959, 0.1041, 0.4216, 0.1354, 0.4348, 0.1041, 0.4035, 0.07842, 0.3646, 0.07842, 0.3959, 0.1041, 0.4035, 0.07842, 0.3997, 0.08537, 0.3833, 0.05045, 0.3646, 0.07842, 0.1742, 0.07842, 0.1429, 0.1041, 0.1041, 0.1041, 0.1354, 0.07842, 0.1555, 0.05045, 0.1742, 0.07842, 0.1354, 0.07842, 0.1167, 0.05045, 0.1429, 0.1041, 0.1173, 0.1354, 0.07842, 0.1354, 0.1041, 0.1041, 0.1173, 0.1354, 0.09819, 0.171, 0.05935, 0.171, 0.07842, 0.1354, 0.09819, 0.171, 0.08645, 0.2097, 0.04761, 0.2097, 0.05935, 0.171, 0.08645, 0.2097, 0.08248, 0.25, 0.04364, 0.25, 0.04761, 0.2097, 0.08248, 0.25, 0.08645, 0.2903, 0.04761, 0.2903, 0.04364, 0.25, 0.08645, 0.2903, 0.09819, 0.329, 0.05935, 0.329, 0.04761, 0.2903, 0.09819, 0.329, 0.1173, 0.3646, 0.07842, 0.3646, 0.05935, 0.329, 0.1173, 0.3646, 0.1429, 0.3959, 0.1041, 0.3959, 0.07842, 0.3646, 0.1429, 0.3959, 0.1742, 0.4216, 0.1354, 0.4216, 0.1041, 0.3959, 0.1742, 0.4216, 0.2099, 0.4407, 0.171, 0.4407, 0.1354, 0.4216, 0.2099, 0.4407, 0.2486, 0.4524, 0.2097, 0.4524, 0.171, 0.4407, 0.2486, 0.4524, 0.2888, 0.4564, 0.25, 0.4564, 0.2097, 0.4524, 0.2888, 0.4564, 0.3291, 0.4524, 0.2903, 0.4524, 0.25, 0.4564, 0.3291, 0.4524, 0.3678, 0.4407, 0.329, 0.4407, 0.2903, 0.4524, 0.3678, 0.4407, 0.4035, 0.4216, 0.3646, 0.4216, 0.329, 0.4407, 0.8959, 0.1041, 0.8646, 0.07842, 0.4035, 0.07842, 0.4348, 0.1041, 0.9216, 0.1354, 0.8959, 0.1041, 0.4348, 0.1041, 0.4604, 0.1354, 0.9407, 0.171, 0.9216, 0.1354, 0.4604, 0.1354, 0.4795, 0.171, 0.9524, 0.2097, 0.9407, 0.171, 0.4795, 0.171, 0.4912, 0.2097, 0.9564, 0.25, 0.9524, 0.2097, 0.4912, 0.2097, 0.4952, 0.25, 0.9524, 0.2903, 0.9564, 0.25, 0.4952, 0.25, 0.4912, 0.2903, 0.9407, 0.329, 0.9524, 0.2903, 0.4912, 0.2903, 0.4795, 0.329, 0.9216, 0.3646, 0.9407, 0.329, 0.4795, 0.329, 0.4604, 0.3646, 0.8646, 0.4216, 0.8959, 0.3959, 0.4348, 0.3959, 0.4035, 0.4216, 0.03125, 0.5, 0.03125, 0.9612, 0.0, 0.9612, 0.0, 0.5, 0.0625, 0.5, 0.0625, 0.9612, 0.03125, 0.9612, 0.03125, 0.5, 0.8959, 0.3959, 0.9216, 0.3646, 0.4604, 0.3646, 0.4348, 0.3959, 0.09375, 0.5, 0.09375, 0.9612, 0.0625, 0.9612, 0.0625, 0.5, 0.125, 0.5, 0.125, 0.9612, 0.09375, 0.9612, 0.09375, 0.5, 0.1562, 0.5, 0.1562, 0.9612, 0.125, 0.9612, 0.125, 0.5, 0.1875, 0.5, 0.1875, 0.9612, 0.1562, 0.9612, 0.1562, 0.5, 0.2188, 0.5, 0.2188, 0.9612, 0.1875, 0.9612, 0.1875, 0.5, 0.25, 0.5, 0.25, 0.9612, 0.2188, 0.9612, 0.2188, 0.5, 0.2812, 0.5, 0.2812, 0.9612, 0.25, 0.9612, 0.25, 0.5, 0.3125, 0.5, 0.3125, 0.9612, 0.2812, 0.9612, 0.2812, 0.5, 0.3438, 0.5, 0.3438, 0.9612, 0.3125, 0.9612, 0.3125, 0.5, 0.375, 0.5, 0.375, 0.9612, 0.3438, 0.9612, 0.3438, 0.5, 0.4062, 0.5, 0.4062, 0.9612, 0.375, 0.9612, 0.375, 0.5, 0.625, 0.5, 0.625, 0.9612, 0.5938, 0.9612, 0.5938, 0.5, 0.6562, 0.5, 0.6562, 0.9612, 0.625, 0.9612, 0.625, 0.5, 0.6875, 0.5, 0.6875, 0.9612, 0.6562, 0.9612, 0.6562, 0.5, 0.7188, 0.5, 0.7188, 0.9612, 0.6875, 0.9612, 0.6875, 0.5, 0.75, 0.5, 0.75, 0.9612, 0.7188, 0.9612, 0.7188, 0.5, 0.7812, 0.5, 0.7812, 0.9612, 0.75, 0.9612, 0.75, 0.5, 0.8125, 0.5, 0.8125, 0.9612, 0.7812, 0.9612, 0.7812, 0.5, 0.8438, 0.5, 0.8438, 0.9612, 0.8125, 0.9612, 0.8125, 0.5, 0.875, 0.5, 0.875, 0.9612, 0.8438, 0.9612, 0.8438, 0.5, 0.9062, 0.5, 0.9062, 0.9612, 0.875, 0.9612, 0.875, 0.5, 0.9375, 0.5, 0.9375, 0.9612, 0.9062, 0.9612, 0.9062, 0.5, 0.9688, 0.5, 0.9688, 0.9612, 0.9375, 0.9612, 0.9375, 0.5, 1.0, 0.5, 1.0, 0.9612, 0.9688, 0.9612, 0.9688, 0.5, 0.8125, 0.9612, 0.8125, 1.0, 0.7812, 1.0, 0.7812, 0.9612, 0.7812, 0.9612, 0.7812, 1.0, 0.75, 1.0, 0.75, 0.9612, 0.75, 0.9612, 0.75, 1.0, 0.7188, 1.0, 0.7188, 0.9612, 0.7188, 0.9612, 0.7188, 1.0, 0.6875, 1.0, 0.6875, 0.9612, 0.4854, 0.2032, 0.4717, 0.1582, 0.4717, 0.1582, 0.4854, 0.2032, 0.49, 0.25, 0.4854, 0.2032, 0.4854, 0.2032, 0.49, 0.25, 0.8125, 0.9612, 0.8125, 1.0, 0.8125, 1.0, 0.8125, 0.9612, 0.75, 0.9612, 0.7812, 0.9612, 0.7812, 0.9612, 0.75, 0.9612, 0.4854, 0.2968, 0.49, 0.25, 0.49, 0.25, 0.4854, 0.2968, 0.4717, 0.3418, 0.4854, 0.2968, 0.4854, 0.2968, 0.4717, 0.3418])
me_cylinder.use_remesh_fix_poles = True
me_cylinder.use_remesh_preserve_attributes = False
me_cylinder.use_mirror_vertex_groups = False
me_cylinder.update()
me_cylinder_001 = bpy.data.meshes.new('Cylinder.001')
me_cylinder_001.from_pydata([(0.0, 1.0, 0.0), (0.0, 1.0, 2.0), (0.1951, 0.9808, 0.0), (0.1951, 0.9808, 2.0), (0.3827, 0.9239, 0.0), (0.3827, 0.9239, 2.0), (0.5556, 0.8315, 0.0), (0.5556, 0.8315, 2.0), (0.7071, 0.7071, 0.0), (0.7071, 0.7071, 2.0), (0.8315, 0.5556, 0.0), (0.8315, 0.5556, 2.0), (0.9239, 0.3827, 0.0), (0.9239, 0.3827, 2.0), (0.9808, 0.1951, 0.0), (0.9808, 0.1951, 2.0), (1.0, 7.55e-08, 0.0), (1.0, 7.55e-08, 2.0), (0.9808, -0.1951, 0.0), (0.9808, -0.1951, 2.0), (0.9239, -0.3827, 0.0), (0.9239, -0.3827, 2.0), (0.8315, -0.5556, 0.0), (0.8315, -0.5556, 2.0), (0.7071, -0.7071, 0.0), (0.7071, -0.7071, 2.0), (0.5556, -0.8315, 0.0), (0.5556, -0.8315, 2.0), (0.3827, -0.9239, 0.0), (0.3827, -0.9239, 2.0), (0.1951, -0.9808, 0.0), (0.1951, -0.9808, 2.0), (-3.258e-07, -1.0, 0.0), (-3.258e-07, -1.0, 2.0), (-0.1951, -0.9808, 0.0), (-0.1951, -0.9808, 2.0), (-0.3827, -0.9239, 0.0), (-0.3827, -0.9239, 2.0), (-0.5556, -0.8315, 0.0), (-0.5556, -0.8315, 2.0), (-0.7071, -0.7071, 0.0), (-0.7071, -0.7071, 2.0), (-0.8315, -0.5556, 0.0), (-0.8315, -0.5556, 2.0), (-0.9239, -0.3827, 0.0), (-0.9239, -0.3827, 2.0), (-0.9808, -0.1951, 0.0), (-0.9808, -0.1951, 2.0), (-1.0, 9.656e-07, 0.0), (-1.0, 9.656e-07, 2.0), (-0.9808, 0.1951, 0.0), (-0.9808, 0.1951, 2.0), (-0.9239, 0.3827, 0.0), (-0.9239, 0.3827, 2.0), (-0.8315, 0.5556, 0.0), (-0.8315, 0.5556, 2.0), (-0.7071, 0.7071, 0.0), (-0.7071, 0.7071, 2.0), (-0.5556, 0.8315, 0.0), (-0.5556, 0.8315, 2.0), (-0.3827, 0.9239, 0.0), (-0.3827, 0.9239, 2.0), (-0.1951, 0.9808, 0.0), (-0.1951, 0.9808, 2.0)], [], [(0, 1, 3, 2), (2, 3, 5, 4), (4, 5, 7, 6), (6, 7, 9, 8), (8, 9, 11, 10), (10, 11, 13, 12), (12, 13, 15, 14), (14, 15, 17, 16), (16, 17, 19, 18), (18, 19, 21, 20), (20, 21, 23, 22), (22, 23, 25, 24), (24, 25, 27, 26), (26, 27, 29, 28), (28, 29, 31, 30), (30, 31, 33, 32), (32, 33, 35, 34), (34, 35, 37, 36), (36, 37, 39, 38), (38, 39, 41, 40), (40, 41, 43, 42), (42, 43, 45, 44), (44, 45, 47, 46), (46, 47, 49, 48), (48, 49, 51, 50), (50, 51, 53, 52), (52, 53, 55, 54), (54, 55, 57, 56), (56, 57, 59, 58), (58, 59, 61, 60), (3, 1, 63, 61, 59, 57, 55, 53, 51, 49, 47, 45, 43, 41, 39, 37, 35, 33, 31, 29, 27, 25, 23, 21, 19, 17, 15, 13, 11, 9, 7, 5), (60, 61, 63, 62), (62, 63, 1, 0), (0, 2, 4, 6, 8, 10, 12, 14, 16, 18, 20, 22, 24, 26, 28, 30, 32, 34, 36, 38, 40, 42, 44, 46, 48, 50, 52, 54, 56, 58, 60, 62)])
_uv = me_cylinder_001.uv_layers.new(name='UVMap')
_uv.uv.foreach_set('vector', [1.0, 0.5, 1.0, 1.0, 0.9688, 1.0, 0.9688, 0.5, 0.9688, 0.5, 0.9688, 1.0, 0.9375, 1.0, 0.9375, 0.5, 0.9375, 0.5, 0.9375, 1.0, 0.9062, 1.0, 0.9062, 0.5, 0.9062, 0.5, 0.9062, 1.0, 0.875, 1.0, 0.875, 0.5, 0.875, 0.5, 0.875, 1.0, 0.8438, 1.0, 0.8438, 0.5, 0.8438, 0.5, 0.8438, 1.0, 0.8125, 1.0, 0.8125, 0.5, 0.8125, 0.5, 0.8125, 1.0, 0.7812, 1.0, 0.7812, 0.5, 0.7812, 0.5, 0.7812, 1.0, 0.75, 1.0, 0.75, 0.5, 0.75, 0.5, 0.75, 1.0, 0.7188, 1.0, 0.7188, 0.5, 0.7188, 0.5, 0.7188, 1.0, 0.6875, 1.0, 0.6875, 0.5, 0.6875, 0.5, 0.6875, 1.0, 0.6562, 1.0, 0.6562, 0.5, 0.6562, 0.5, 0.6562, 1.0, 0.625, 1.0, 0.625, 0.5, 0.625, 0.5, 0.625, 1.0, 0.5938, 1.0, 0.5938, 0.5, 0.5938, 0.5, 0.5938, 1.0, 0.5625, 1.0, 0.5625, 0.5, 0.5625, 0.5, 0.5625, 1.0, 0.5312, 1.0, 0.5312, 0.5, 0.5312, 0.5, 0.5312, 1.0, 0.5, 1.0, 0.5, 0.5, 0.5, 0.5, 0.5, 1.0, 0.4688, 1.0, 0.4688, 0.5, 0.4688, 0.5, 0.4688, 1.0, 0.4375, 1.0, 0.4375, 0.5, 0.4375, 0.5, 0.4375, 1.0, 0.4062, 1.0, 0.4062, 0.5, 0.4062, 0.5, 0.4062, 1.0, 0.375, 1.0, 0.375, 0.5, 0.375, 0.5, 0.375, 1.0, 0.3438, 1.0, 0.3438, 0.5, 0.3438, 0.5, 0.3438, 1.0, 0.3125, 1.0, 0.3125, 0.5, 0.3125, 0.5, 0.3125, 1.0, 0.2812, 1.0, 0.2812, 0.5, 0.2812, 0.5, 0.2812, 1.0, 0.25, 1.0, 0.25, 0.5, 0.25, 0.5, 0.25, 1.0, 0.2188, 1.0, 0.2188, 0.5, 0.2188, 0.5, 0.2188, 1.0, 0.1875, 1.0, 0.1875, 0.5, 0.1875, 0.5, 0.1875, 1.0, 0.1562, 1.0, 0.1562, 0.5, 0.1562, 0.5, 0.1562, 1.0, 0.125, 1.0, 0.125, 0.5, 0.125, 0.5, 0.125, 1.0, 0.09375, 1.0, 0.09375, 0.5, 0.09375, 0.5, 0.09375, 1.0, 0.0625, 1.0, 0.0625, 0.5, 0.2968, 0.4854, 0.25, 0.49, 0.2032, 0.4854, 0.1582, 0.4717, 0.1167, 0.4496, 0.08029, 0.4197, 0.05045, 0.3833, 0.02827, 0.3418, 0.01461, 0.2968, 0.01, 0.25, 0.01461, 0.2032, 0.02827, 0.1582, 0.05045, 0.1167, 0.08029, 0.08029, 0.1167, 0.05045, 0.1582, 0.02827, 0.2032, 0.01461, 0.25, 0.01, 0.2968, 0.01461, 0.3418, 0.02827, 0.3833, 0.05045, 0.4197, 0.08029, 0.4496, 0.1167, 0.4717, 0.1582, 0.4854, 0.2032, 0.49, 0.25, 0.4854, 0.2968, 0.4717, 0.3418, 0.4496, 0.3833, 0.4197, 0.4197, 0.3833, 0.4496, 0.3418, 0.4717, 0.0625, 0.5, 0.0625, 1.0, 0.03125, 1.0, 0.03125, 0.5, 0.03125, 0.5, 0.03125, 1.0, 0.0, 1.0, 0.0, 0.5, 0.75, 0.49, 0.7968, 0.4854, 0.8418, 0.4717, 0.8833, 0.4496, 0.9197, 0.4197, 0.9496, 0.3833, 0.9717, 0.3418, 0.9854, 0.2968, 0.99, 0.25, 0.9854, 0.2032, 0.9717, 0.1582, 0.9496, 0.1167, 0.9197, 0.08029, 0.8833, 0.05045, 0.8418, 0.02827, 0.7968, 0.01461, 0.75, 0.01, 0.7032, 0.01461, 0.6582, 0.02827, 0.6167, 0.05045, 0.5803, 0.08029, 0.5504, 0.1167, 0.5283, 0.1582, 0.5146, 0.2032, 0.51, 0.25, 0.5146, 0.2968, 0.5283, 0.3418, 0.5504, 0.3833, 0.5803, 0.4197, 0.6167, 0.4496, 0.6582, 0.4717, 0.7032, 0.4854])
me_cylinder_001.use_remesh_fix_poles = True
me_cylinder_001.use_remesh_preserve_attributes = False
me_cylinder_001.use_mirror_vertex_groups = False
me_cylinder_001.update()

# ---- objects
ob_plane = bpy.data.objects.new('Plane', me_plane)
ob_cube = bpy.data.objects.new('Cube', me_cube_002)
ob_cube_001 = bpy.data.objects.new('Cube.001', me_cube_003)
ob_cylinder = bpy.data.objects.new('Cylinder', me_cylinder)
ob_cylinder_001 = bpy.data.objects.new('Cylinder.001', me_cylinder_001)

# ---- transforms, parenting, visibility, modifiers, constraints
ob_plane.location = (0.0, 0.0, 0.0)
ob_plane.scale = (50.0, 50.0, 1.0)
ob_plane.lineart.crease_threshold = 0.0
ob_cube.location = (0.0, 0.0, 0.0)
ob_cube.lineart.crease_threshold = 0.0
ob_cube_001.location = (0.0217, -42.12, 3.269)
ob_cube_001.lineart.crease_threshold = 0.0
ob_cylinder.location = (-32.61, 18.66, 0.0)
ob_cylinder.scale = (9.865, 9.865, 9.865)
ob_cylinder.lineart.crease_threshold = 0.0
ob_cylinder_001.location = (-32.71, 18.62, -0.4631)
ob_cylinder_001.scale = (8.083, 8.083, 0.3083)
ob_cylinder_001.lineart.crease_threshold = 0.0

# ---- collection membership
col_collection.objects.link(ob_plane)
col_collection.objects.link(ob_cube)
col_collection.objects.link(ob_cube_001)
col_collection.objects.link(ob_cylinder)
col_collection.objects.link(ob_cylinder_001)

# ---- scene / render settings (as saved in the file)
scene.frame_start = 1; scene.frame_end = 250; scene.frame_set(1)
scene.render.engine = 'BLENDER_EEVEE_NEXT'
scene.cycles.use_denoising = False
scene.cycles.samples = 128
scene.cycles.sampling_pattern = 'TABULATED_SOBOL'
scene.cycles.use_adaptive_sampling = False
scene.cycles.use_light_tree = False
scene.view_settings.view_transform = 'Filmic'
bpy.context.view_layer.update()

# ---- added for rendering (the .blend has no active camera and no usable light): camera, sun
cam_auto = bpy.data.cameras.new('AutoCamera')
cam_auto.lens = 50.0
cam_auto.sensor_width = 36.0
cam_auto.clip_end = 2325.17
ob_auto_camera = bpy.data.objects.new('AutoCamera', cam_auto)
scene.collection.objects.link(ob_auto_camera)
ob_auto_camera.location = (132.489, -158.987, 114.482)
ob_auto_camera.rotation_euler = (1.09748, -7.21219e-08, 0.694738)
scene.camera = ob_auto_camera
light_auto_sun = bpy.data.lights.new('AutoSun', 'SUN')
light_auto_sun.energy = 3.0
light_auto_sun.angle = 0.0523599
ob_auto_sun = bpy.data.objects.new('AutoSun', light_auto_sun)
scene.collection.objects.link(ob_auto_sun)
ob_auto_sun.rotation_euler = (0.872665, 0.174533, 0.523599)
bpy.context.view_layer.update()
